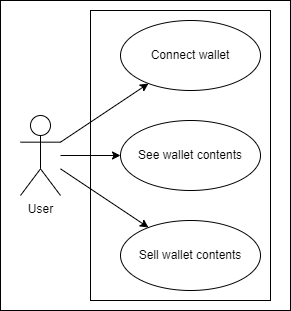

The diagram above was exported from draw.io. Its source (the exported page's mxGraphModel, read from the mxfile embedded in the PNG):
<mxGraphModel dx="1422" dy="737" grid="1" gridSize="10" guides="1" tooltips="1" connect="1" arrows="1" fold="1" page="1" pageScale="1" pageWidth="827" pageHeight="1169" background="none" math="0" shadow="0">
  <root>
    <mxCell id="0" />
    <mxCell id="1" parent="0" />
    <mxCell id="sAtYxtnJ1PkgYEPoGeEm-1" value="" style="rounded=0;whiteSpace=wrap;html=1;" parent="1" vertex="1">
      <mxGeometry x="230" y="30" width="290" height="310" as="geometry" />
    </mxCell>
    <mxCell id="sAtYxtnJ1PkgYEPoGeEm-6" value="" style="rounded=0;whiteSpace=wrap;html=1;" parent="1" vertex="1">
      <mxGeometry x="320" y="40" width="180" height="290" as="geometry" />
    </mxCell>
    <mxCell id="sAtYxtnJ1PkgYEPoGeEm-28" style="edgeStyle=none;rounded=0;orthogonalLoop=1;jettySize=auto;html=1;fontSize=9;" parent="1" source="sAtYxtnJ1PkgYEPoGeEm-2" target="sAtYxtnJ1PkgYEPoGeEm-3" edge="1">
      <mxGeometry relative="1" as="geometry" />
    </mxCell>
    <mxCell id="sAtYxtnJ1PkgYEPoGeEm-29" style="edgeStyle=none;rounded=0;orthogonalLoop=1;jettySize=auto;html=1;fontSize=9;" parent="1" source="sAtYxtnJ1PkgYEPoGeEm-2" target="sAtYxtnJ1PkgYEPoGeEm-4" edge="1">
      <mxGeometry relative="1" as="geometry" />
    </mxCell>
    <mxCell id="sAtYxtnJ1PkgYEPoGeEm-30" style="edgeStyle=none;rounded=0;orthogonalLoop=1;jettySize=auto;html=1;fontSize=9;" parent="1" source="sAtYxtnJ1PkgYEPoGeEm-2" target="sAtYxtnJ1PkgYEPoGeEm-5" edge="1">
      <mxGeometry relative="1" as="geometry" />
    </mxCell>
    <mxCell id="sAtYxtnJ1PkgYEPoGeEm-2" value="User" style="shape=umlActor;verticalLabelPosition=bottom;verticalAlign=top;html=1;" parent="1" vertex="1">
      <mxGeometry x="250" y="145" width="40" height="80" as="geometry" />
    </mxCell>
    <mxCell id="sAtYxtnJ1PkgYEPoGeEm-3" value="Connect wallet" style="ellipse;whiteSpace=wrap;html=1;" parent="1" vertex="1">
      <mxGeometry x="350" y="50" width="140" height="70" as="geometry" />
    </mxCell>
    <mxCell id="sAtYxtnJ1PkgYEPoGeEm-4" value="See wallet contents" style="ellipse;whiteSpace=wrap;html=1;" parent="1" vertex="1">
      <mxGeometry x="350" y="150" width="140" height="70" as="geometry" />
    </mxCell>
    <mxCell id="sAtYxtnJ1PkgYEPoGeEm-5" value="Sell wallet contents" style="ellipse;whiteSpace=wrap;html=1;" parent="1" vertex="1">
      <mxGeometry x="350" y="250" width="140" height="70" as="geometry" />
    </mxCell>
  </root>
</mxGraphModel>